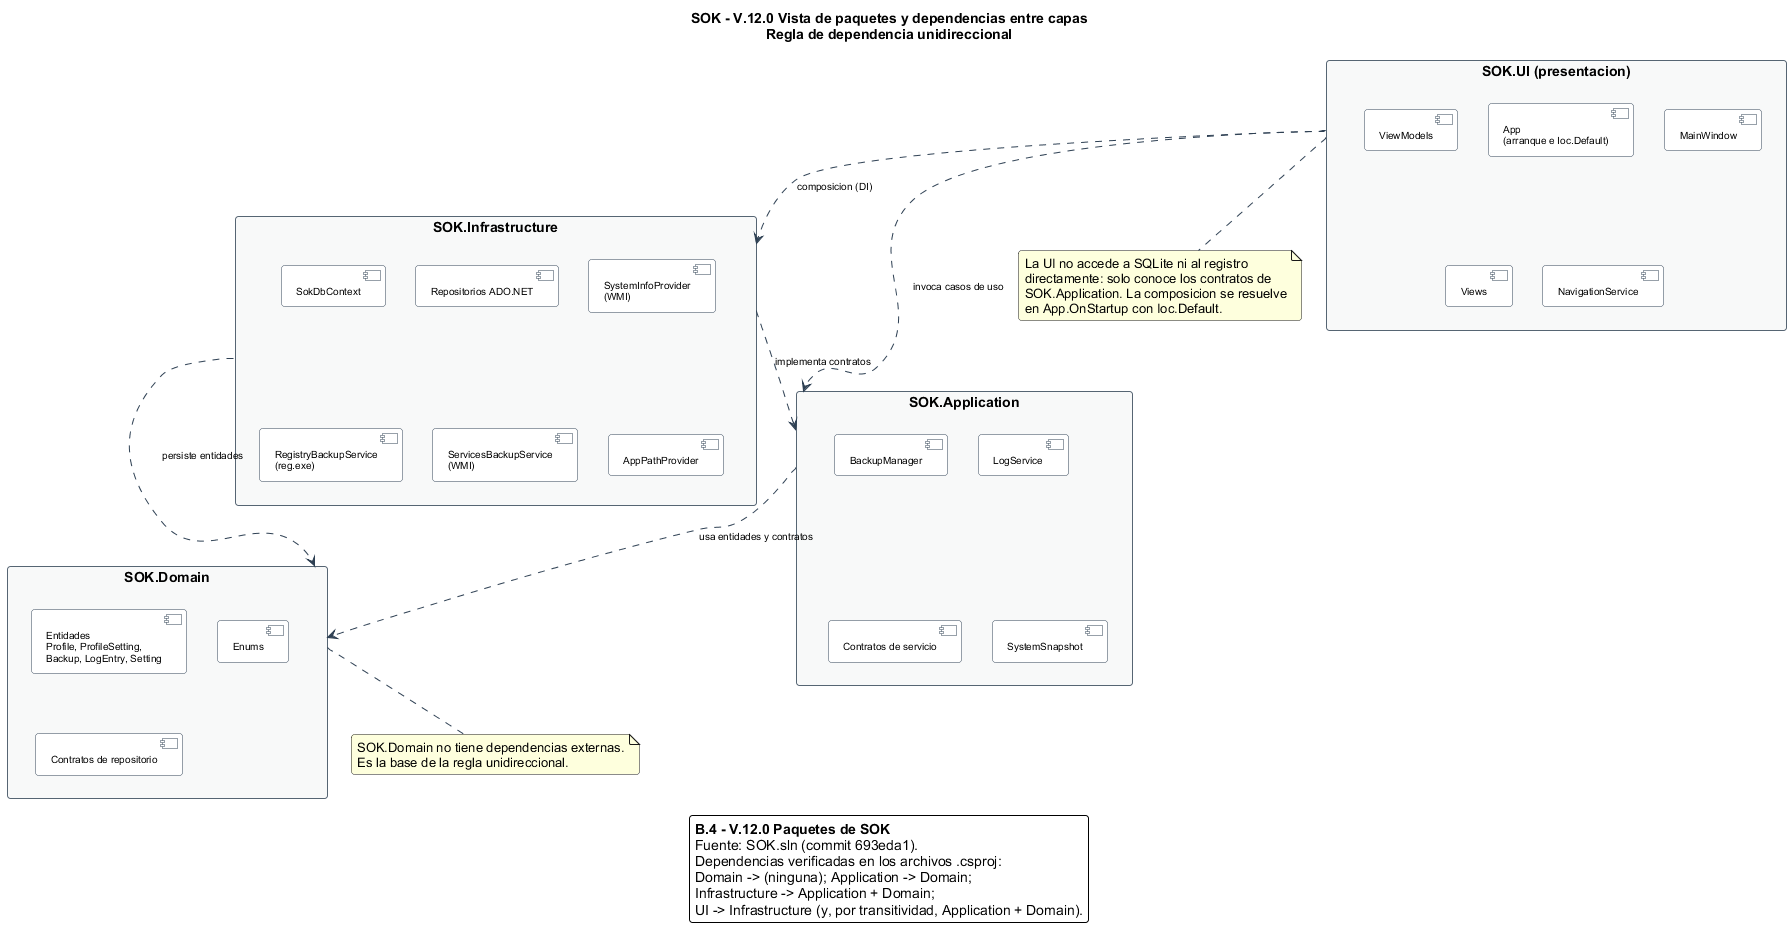

The diagram above was rendered by PlantUML. Its source (embedded in the PNG):
@startuml DiagramaPaquetes_SOK
' ============================================================
'  SOK - Vista de paquetes y dependencias entre capas (B.4)
'  TAP Seccion V.12.0 - Edgar Adrian Flores Herrera
'  Basado en el codigo real del Sprint 1 (commit 693eda1)
' ============================================================

skinparam backgroundColor white
skinparam shadowing false
skinparam roundCorner 6
skinparam defaultFontName Arial
skinparam packageStyle rectangle
skinparam nodesep 30
skinparam ranksep 45
skinparam component {
  BackgroundColor #FFFFFF
  BorderColor #2E4053
  FontSize 10
}
skinparam package {
  BackgroundColor #F8F9F9
  BorderColor #566573
  FontSize 13
  FontStyle bold
}
skinparam arrow {
  Color #2E4053
  FontSize 10
}

title SOK - V.12.0 Vista de paquetes y dependencias entre capas\nRegla de dependencia unidireccional

package "SOK.UI (presentacion)" as UI {
  [App\n(arranque e Ioc.Default)] as App
  [MainWindow] as MW
  [ViewModels] as VM
  [Views] as Views
  [NavigationService] as Nav
}

package "SOK.Infrastructure" as Infra {
  [SokDbContext] as Db
  [Repositorios ADO.NET] as Repos
  [SystemInfoProvider\n(WMI)] as SIP
  [RegistryBackupService\n(reg.exe)] as RBS
  [ServicesBackupService\n(WMI)] as SBS
  [AppPathProvider] as APP
}

package "SOK.Application" as AppLayer {
  [LogService] as Log
  [BackupManager] as Backup
  [Contratos de servicio] as Contracts
  [SystemSnapshot] as Snapshot
}

package "SOK.Domain" as Domain {
  [Entidades\nProfile, ProfileSetting,\nBackup, LogEntry, Setting] as Entities
  [Enums] as Enums
  [Contratos de repositorio] as RepoContracts
}

UI ..> AppLayer : invoca casos de uso
UI ..> Infra : composicion (DI)
Infra ..> AppLayer : implementa contratos
Infra ..> Domain : persiste entidades
AppLayer ..> Domain : usa entidades y contratos

note bottom of UI
  La UI no accede a SQLite ni al registro
  directamente: solo conoce los contratos de
  SOK.Application. La composicion se resuelve
  en App.OnStartup con Ioc.Default.
endnote

note bottom of Domain
  SOK.Domain no tiene dependencias externas.
  Es la base de la regla unidireccional.
endnote

legend bottom
  **B.4 - V.12.0 Paquetes de SOK**
  Fuente: SOK.sln (commit 693eda1).
  Dependencias verificadas en los archivos .csproj:
  Domain -> (ninguna); Application -> Domain;
  Infrastructure -> Application + Domain;
  UI -> Infrastructure (y, por transitividad, Application + Domain).
endlegend

@enduml